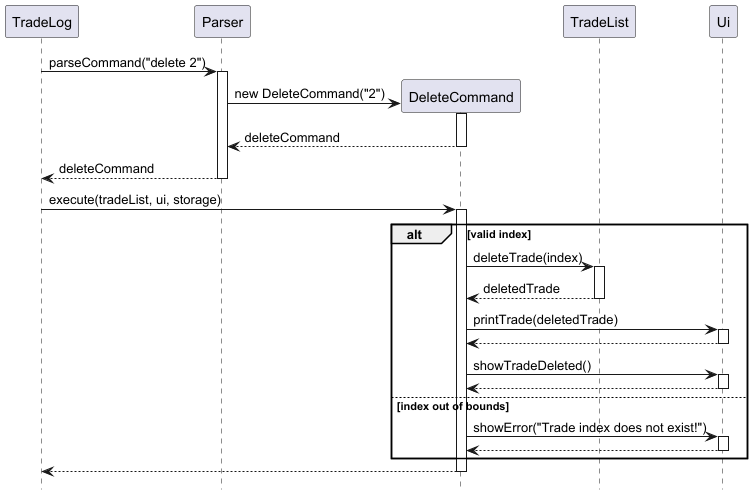

The diagram above was rendered by PlantUML. Its source (embedded in the PNG):
@startuml
hide footbox

participant TradeLog
participant Parser
participant DeleteCommand
participant TradeList
participant Ui

TradeLog -> Parser : parseCommand("delete 2")
activate Parser

create DeleteCommand
Parser -> DeleteCommand : new DeleteCommand("2")
activate DeleteCommand
DeleteCommand --> Parser : deleteCommand
deactivate DeleteCommand

Parser --> TradeLog : deleteCommand
deactivate Parser

TradeLog -> DeleteCommand : execute(tradeList, ui, storage)
activate DeleteCommand

alt valid index
    DeleteCommand -> TradeList : deleteTrade(index)
    activate TradeList
    TradeList --> DeleteCommand : deletedTrade
    deactivate TradeList

    DeleteCommand -> Ui : printTrade(deletedTrade)
    activate Ui
    Ui --> DeleteCommand
    deactivate Ui

    DeleteCommand -> Ui : showTradeDeleted()
    activate Ui
    Ui --> DeleteCommand
    deactivate Ui

else index out of bounds
    DeleteCommand -> Ui : showError("Trade index does not exist!")
    activate Ui
    Ui --> DeleteCommand
    deactivate Ui
end

DeleteCommand --> TradeLog
deactivate DeleteCommand

@enduml